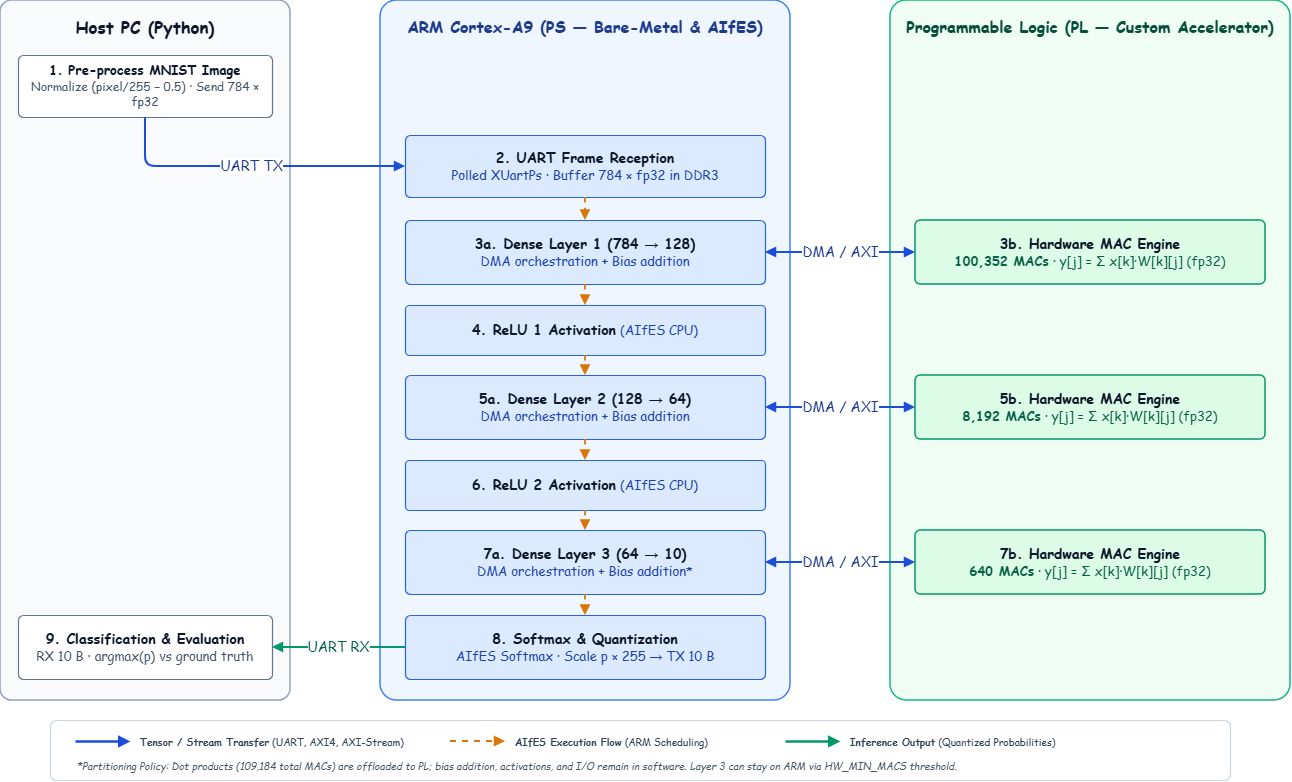

The diagram above was exported from draw.io. Its source (the exported page's mxGraphModel, read from the mxfile embedded in the PNG):
<mxGraphModel dx="1828" dy="823" grid="1" gridSize="10" guides="1" tooltips="1" connect="1" arrows="1" fold="1" page="1" pageScale="1" pageWidth="1380" pageHeight="960" math="0" shadow="0">
  <root>
    <mxCell id="0" />
    <mxCell id="1" parent="0" />
    <mxCell id="dRVuXVE38rPIc7ieUGae-45" parent="1" style="rounded=1;arcSize=4;whiteSpace=wrap;html=1;fontFamily=Comic Sans MS;fontSize=17;fontColor=#0F172A;fillColor=#F8FAFC;strokeColor=#94A3B8;strokeWidth=1.5;verticalAlign=top;align=center;spacingTop=10;" value="&lt;b&gt;Host PC (Python)&lt;/b&gt;" vertex="1">
      <mxGeometry height="700" width="290" x="110.00123356515121" y="89.99550724637697" as="geometry" />
    </mxCell>
    <mxCell id="dRVuXVE38rPIc7ieUGae-46" parent="1" style="rounded=1;arcSize=4;whiteSpace=wrap;html=1;fontFamily=Comic Sans MS;fontSize=16;fontColor=#1E3A8A;fillColor=#EFF6FF;strokeColor=#3B82F6;strokeWidth=1.5;verticalAlign=top;align=center;spacingTop=10;" value="&lt;b&gt;ARM Cortex-A9 (PS — Bare-Metal &amp;amp; AIfES)&lt;/b&gt;" vertex="1">
      <mxGeometry height="700" width="410" x="490.0012335651512" y="89.99550724637697" as="geometry" />
    </mxCell>
    <mxCell id="dRVuXVE38rPIc7ieUGae-47" parent="1" style="rounded=1;arcSize=4;whiteSpace=wrap;html=1;fontFamily=Comic Sans MS;fontSize=16;fontColor=#064E3B;fillColor=#F0FDF4;strokeColor=#10B981;strokeWidth=1.5;verticalAlign=top;align=center;spacingTop=10;" value="&lt;b&gt;Programmable Logic (PL — Custom Accelerator)&lt;/b&gt;" vertex="1">
      <mxGeometry height="700" width="400" x="1000.0012335651512" y="89.99550724637697" as="geometry" />
    </mxCell>
    <mxCell id="dRVuXVE38rPIc7ieUGae-48" parent="1" style="rounded=1;arcSize=8;whiteSpace=wrap;html=1;fontFamily=Comic Sans MS;fontSize=13;fontColor=#0F172A;fillColor=#FFFFFF;strokeColor=#64748B;strokeWidth=1.2;" value="&lt;b&gt;1. Pre-process MNIST Image&lt;/b&gt;&lt;br&gt;&lt;font style=&quot;font-size: 12px; color: rgb(71, 85, 105);&quot;&gt;Normalize (pixel/255 − 0.5) · Send 784 × fp32&lt;/font&gt;" vertex="1">
      <mxGeometry height="62" width="254" x="128.0012335651512" y="144.99550724637697" as="geometry" />
    </mxCell>
    <mxCell id="dRVuXVE38rPIc7ieUGae-49" parent="1" style="rounded=1;arcSize=8;whiteSpace=wrap;html=1;fontFamily=Comic Sans MS;fontSize=14;fontColor=#0F172A;fillColor=#DBEAFE;strokeColor=#2563EB;strokeWidth=1.2;" value="&lt;b&gt;2. UART Frame Reception&lt;/b&gt;&lt;br&gt;&lt;font style=&quot;font-size: 13px; color: rgb(30, 64, 175);&quot;&gt;Polled XUartPs · Buffer 784 × fp32 in DDR3&lt;/font&gt;" vertex="1">
      <mxGeometry height="62" width="360" x="515.0012335651512" y="224.99550724637697" as="geometry" />
    </mxCell>
    <mxCell id="dRVuXVE38rPIc7ieUGae-50" parent="1" style="rounded=1;arcSize=8;whiteSpace=wrap;html=1;fontFamily=Comic Sans MS;fontSize=14;fontColor=#0F172A;fillColor=#DBEAFE;strokeColor=#2563EB;strokeWidth=1.2;" value="&lt;b&gt;3a. Dense Layer 1 (784 → 128)&lt;/b&gt;&lt;br&gt;&lt;font style=&quot;font-size: 13px; color: rgb(30, 64, 175);&quot;&gt;DMA orchestration + Bias addition&lt;/font&gt;" vertex="1">
      <mxGeometry height="64" width="360" x="515.0012335651512" y="309.995507246377" as="geometry" />
    </mxCell>
    <mxCell id="dRVuXVE38rPIc7ieUGae-51" parent="1" style="rounded=1;arcSize=8;whiteSpace=wrap;html=1;fontFamily=Comic Sans MS;fontSize=14;fontColor=#0F172A;fillColor=#DCFCE7;strokeColor=#059669;strokeWidth=1.5;" value="&lt;b&gt;3b. Hardware MAC Engine&lt;/b&gt;&lt;br&gt;&lt;font style=&quot;font-size: 13px; color: rgb(6, 95, 70);&quot;&gt;&lt;b&gt;100,352 MACs&lt;/b&gt; · y[j] = Σ x[k]·W[k][j] (fp32)&lt;/font&gt;" vertex="1">
      <mxGeometry height="64" width="350" x="1025.0012335651513" y="309.995507246377" as="geometry" />
    </mxCell>
    <mxCell id="dRVuXVE38rPIc7ieUGae-52" parent="1" style="rounded=1;arcSize=8;whiteSpace=wrap;html=1;fontFamily=Comic Sans MS;fontSize=14;fontColor=#0F172A;fillColor=#DBEAFE;strokeColor=#2563EB;strokeWidth=1.2;" value="&lt;b&gt;4. ReLU 1 Activation&lt;/b&gt; &lt;font style=&quot;font-size: 13px; color: rgb(30, 64, 175);&quot;&gt;(AIfES CPU)&lt;/font&gt;" vertex="1">
      <mxGeometry height="50" width="360" x="515.0012335651512" y="394.995507246377" as="geometry" />
    </mxCell>
    <mxCell id="dRVuXVE38rPIc7ieUGae-53" parent="1" style="rounded=1;arcSize=8;whiteSpace=wrap;html=1;fontFamily=Comic Sans MS;fontSize=14;fontColor=#0F172A;fillColor=#DBEAFE;strokeColor=#2563EB;strokeWidth=1.2;" value="&lt;b&gt;5a. Dense Layer 2 (128 → 64)&lt;/b&gt;&lt;br&gt;&lt;font style=&quot;font-size: 13px; color: rgb(30, 64, 175);&quot;&gt;DMA orchestration + Bias addition&lt;/font&gt;" vertex="1">
      <mxGeometry height="64" width="360" x="515.0012335651512" y="464.995507246377" as="geometry" />
    </mxCell>
    <mxCell id="dRVuXVE38rPIc7ieUGae-54" parent="1" style="rounded=1;arcSize=8;whiteSpace=wrap;html=1;fontFamily=Comic Sans MS;fontSize=14;fontColor=#0F172A;fillColor=#DCFCE7;strokeColor=#059669;strokeWidth=1.5;" value="&lt;b&gt;5b. Hardware MAC Engine&lt;/b&gt;&lt;br&gt;&lt;font style=&quot;font-size: 13px; color: rgb(6, 95, 70);&quot;&gt;&lt;b&gt;8,192 MACs&lt;/b&gt; · y[j] = Σ x[k]·W[k][j] (fp32)&lt;/font&gt;" vertex="1">
      <mxGeometry height="64" width="350" x="1025.0012335651513" y="464.995507246377" as="geometry" />
    </mxCell>
    <mxCell id="dRVuXVE38rPIc7ieUGae-55" parent="1" style="rounded=1;arcSize=8;whiteSpace=wrap;html=1;fontFamily=Comic Sans MS;fontSize=14;fontColor=#0F172A;fillColor=#DBEAFE;strokeColor=#2563EB;strokeWidth=1.2;" value="&lt;b&gt;6. ReLU 2 Activation&lt;/b&gt; &lt;font style=&quot;font-size: 13px; color: rgb(30, 64, 175);&quot;&gt;(AIfES CPU)&lt;/font&gt;" vertex="1">
      <mxGeometry height="50" width="360" x="515.0012335651512" y="549.995507246377" as="geometry" />
    </mxCell>
    <mxCell id="dRVuXVE38rPIc7ieUGae-56" parent="1" style="rounded=1;arcSize=8;whiteSpace=wrap;html=1;fontFamily=Comic Sans MS;fontSize=14;fontColor=#0F172A;fillColor=#DBEAFE;strokeColor=#2563EB;strokeWidth=1.2;" value="&lt;b&gt;7a. Dense Layer 3 (64 → 10)&lt;/b&gt;&lt;br&gt;&lt;font style=&quot;font-size: 13px; color: rgb(30, 64, 175);&quot;&gt;DMA orchestration + Bias addition*&lt;/font&gt;" vertex="1">
      <mxGeometry height="64" width="360" x="515.0012335651512" y="619.995507246377" as="geometry" />
    </mxCell>
    <mxCell id="dRVuXVE38rPIc7ieUGae-57" parent="1" style="rounded=1;arcSize=8;whiteSpace=wrap;html=1;fontFamily=Comic Sans MS;fontSize=14;fontColor=#0F172A;fillColor=#DCFCE7;strokeColor=#059669;strokeWidth=1.5;" value="&lt;b&gt;7b. Hardware MAC Engine&lt;/b&gt;&lt;br&gt;&lt;font style=&quot;font-size: 13px; color: rgb(6, 95, 70);&quot;&gt;&lt;b&gt;640 MACs&lt;/b&gt; · y[j] = Σ x[k]·W[k][j] (fp32)&lt;/font&gt;" vertex="1">
      <mxGeometry height="64" width="350" x="1025.0012335651513" y="619.995507246377" as="geometry" />
    </mxCell>
    <mxCell id="dRVuXVE38rPIc7ieUGae-58" parent="1" style="rounded=1;arcSize=8;whiteSpace=wrap;html=1;fontFamily=Comic Sans MS;fontSize=14;fontColor=#0F172A;fillColor=#DBEAFE;strokeColor=#2563EB;strokeWidth=1.2;" value="&lt;b&gt;8. Softmax &amp;amp; Quantization&lt;/b&gt;&lt;br&gt;&lt;font style=&quot;font-size: 13px; color: rgb(30, 64, 175);&quot;&gt;AIfES Softmax · Scale p × 255 → TX 10 B&lt;/font&gt;" vertex="1">
      <mxGeometry height="64" width="360" x="515.0012335651512" y="704.995507246377" as="geometry" />
    </mxCell>
    <mxCell id="dRVuXVE38rPIc7ieUGae-59" parent="1" style="rounded=1;arcSize=8;whiteSpace=wrap;html=1;fontFamily=Comic Sans MS;fontSize=14;fontColor=#0F172A;fillColor=#FFFFFF;strokeColor=#64748B;strokeWidth=1.2;" value="&lt;b&gt;9. Classification &amp;amp; Evaluation&lt;/b&gt;&lt;br&gt;&lt;font style=&quot;font-size: 13px; color: rgb(71, 85, 105);&quot;&gt;RX 10 B · argmax(p) vs ground truth&lt;/font&gt;" vertex="1">
      <mxGeometry height="64" width="254" x="128.0012335651512" y="704.995507246377" as="geometry" />
    </mxCell>
    <mxCell id="dRVuXVE38rPIc7ieUGae-60" edge="1" parent="1" source="dRVuXVE38rPIc7ieUGae-48" style="edgeStyle=orthogonalEdgeStyle;rounded=1;orthogonalLoop=1;jettySize=auto;html=1;exitX=0.5;exitY=1;entryX=0;entryY=0.5;endArrow=block;endFill=1;strokeColor=#1D4ED8;strokeWidth=2;fontFamily=Comic Sans MS;fontSize=14;fontColor=#1E3A8A;labelBackgroundColor=#FFFFFF;" target="dRVuXVE38rPIc7ieUGae-49" value="UART TX">
      <mxGeometry relative="1" as="geometry" />
    </mxCell>
    <mxCell id="dRVuXVE38rPIc7ieUGae-61" edge="1" parent="1" source="dRVuXVE38rPIc7ieUGae-49" style="edgeStyle=orthogonalEdgeStyle;rounded=1;orthogonalLoop=1;jettySize=auto;html=1;exitX=0.5;exitY=1;entryX=0.5;entryY=0;endArrow=block;endFill=1;strokeColor=#D97706;strokeWidth=1.8;dashed=1;fontFamily=Comic Sans MS;fontSize=14;" target="dRVuXVE38rPIc7ieUGae-50" value="">
      <mxGeometry relative="1" as="geometry" />
    </mxCell>
    <mxCell id="dRVuXVE38rPIc7ieUGae-62" edge="1" parent="1" source="dRVuXVE38rPIc7ieUGae-50" style="edgeStyle=orthogonalEdgeStyle;rounded=1;orthogonalLoop=1;jettySize=auto;html=1;exitX=0.5;exitY=1;entryX=0.5;entryY=0;endArrow=block;endFill=1;strokeColor=#D97706;strokeWidth=1.8;dashed=1;fontFamily=Comic Sans MS;fontSize=14;" target="dRVuXVE38rPIc7ieUGae-52" value="">
      <mxGeometry relative="1" as="geometry" />
    </mxCell>
    <mxCell id="dRVuXVE38rPIc7ieUGae-63" edge="1" parent="1" source="dRVuXVE38rPIc7ieUGae-52" style="edgeStyle=orthogonalEdgeStyle;rounded=1;orthogonalLoop=1;jettySize=auto;html=1;exitX=0.5;exitY=1;entryX=0.5;entryY=0;endArrow=block;endFill=1;strokeColor=#D97706;strokeWidth=1.8;dashed=1;fontFamily=Comic Sans MS;fontSize=14;" target="dRVuXVE38rPIc7ieUGae-53" value="">
      <mxGeometry relative="1" as="geometry" />
    </mxCell>
    <mxCell id="dRVuXVE38rPIc7ieUGae-64" edge="1" parent="1" source="dRVuXVE38rPIc7ieUGae-53" style="edgeStyle=orthogonalEdgeStyle;rounded=1;orthogonalLoop=1;jettySize=auto;html=1;exitX=0.5;exitY=1;entryX=0.5;entryY=0;endArrow=block;endFill=1;strokeColor=#D97706;strokeWidth=1.8;dashed=1;fontFamily=Comic Sans MS;fontSize=14;" target="dRVuXVE38rPIc7ieUGae-55" value="">
      <mxGeometry relative="1" as="geometry" />
    </mxCell>
    <mxCell id="dRVuXVE38rPIc7ieUGae-65" edge="1" parent="1" source="dRVuXVE38rPIc7ieUGae-55" style="edgeStyle=orthogonalEdgeStyle;rounded=1;orthogonalLoop=1;jettySize=auto;html=1;exitX=0.5;exitY=1;entryX=0.5;entryY=0;endArrow=block;endFill=1;strokeColor=#D97706;strokeWidth=1.8;dashed=1;fontFamily=Comic Sans MS;fontSize=14;" target="dRVuXVE38rPIc7ieUGae-56" value="">
      <mxGeometry relative="1" as="geometry" />
    </mxCell>
    <mxCell id="dRVuXVE38rPIc7ieUGae-66" edge="1" parent="1" source="dRVuXVE38rPIc7ieUGae-56" style="edgeStyle=orthogonalEdgeStyle;rounded=1;orthogonalLoop=1;jettySize=auto;html=1;exitX=0.5;exitY=1;entryX=0.5;entryY=0;endArrow=block;endFill=1;strokeColor=#D97706;strokeWidth=1.8;dashed=1;fontFamily=Comic Sans MS;fontSize=14;" target="dRVuXVE38rPIc7ieUGae-58" value="">
      <mxGeometry relative="1" as="geometry" />
    </mxCell>
    <mxCell id="dRVuXVE38rPIc7ieUGae-67" edge="1" parent="1" source="dRVuXVE38rPIc7ieUGae-50" style="edgeStyle=orthogonalEdgeStyle;rounded=1;orthogonalLoop=1;jettySize=auto;html=1;exitX=1;exitY=0.5;entryX=0;entryY=0.5;startArrow=block;startFill=1;endArrow=block;endFill=1;strokeColor=#1D4ED8;strokeWidth=2;fontFamily=Comic Sans MS;fontSize=14;fontColor=#1E3A8A;labelBackgroundColor=#FFFFFF;" target="dRVuXVE38rPIc7ieUGae-51" value="DMA / AXI">
      <mxGeometry relative="1" as="geometry" />
    </mxCell>
    <mxCell id="dRVuXVE38rPIc7ieUGae-68" edge="1" parent="1" source="dRVuXVE38rPIc7ieUGae-53" style="edgeStyle=orthogonalEdgeStyle;rounded=1;orthogonalLoop=1;jettySize=auto;html=1;exitX=1;exitY=0.5;entryX=0;entryY=0.5;startArrow=block;startFill=1;endArrow=block;endFill=1;strokeColor=#1D4ED8;strokeWidth=2;fontFamily=Comic Sans MS;fontSize=14;fontColor=#1E3A8A;labelBackgroundColor=#FFFFFF;" target="dRVuXVE38rPIc7ieUGae-54" value="DMA / AXI">
      <mxGeometry relative="1" as="geometry" />
    </mxCell>
    <mxCell id="dRVuXVE38rPIc7ieUGae-69" edge="1" parent="1" source="dRVuXVE38rPIc7ieUGae-56" style="edgeStyle=orthogonalEdgeStyle;rounded=1;orthogonalLoop=1;jettySize=auto;html=1;exitX=1;exitY=0.5;entryX=0;entryY=0.5;startArrow=block;startFill=1;endArrow=block;endFill=1;strokeColor=#1D4ED8;strokeWidth=2;fontFamily=Comic Sans MS;fontSize=14;fontColor=#1E3A8A;labelBackgroundColor=#FFFFFF;" target="dRVuXVE38rPIc7ieUGae-57" value="DMA / AXI">
      <mxGeometry relative="1" as="geometry" />
    </mxCell>
    <mxCell id="dRVuXVE38rPIc7ieUGae-70" edge="1" parent="1" source="dRVuXVE38rPIc7ieUGae-58" style="edgeStyle=orthogonalEdgeStyle;rounded=1;orthogonalLoop=1;jettySize=auto;html=1;exitX=0;exitY=0.5;entryX=1;entryY=0.5;endArrow=block;endFill=1;strokeColor=#059669;strokeWidth=2;fontFamily=Comic Sans MS;fontSize=14;fontColor=#065F46;labelBackgroundColor=#FFFFFF;" target="dRVuXVE38rPIc7ieUGae-59" value="UART RX">
      <mxGeometry relative="1" as="geometry" />
    </mxCell>
    <mxCell id="dRVuXVE38rPIc7ieUGae-71" parent="1" style="rounded=1;arcSize=10;whiteSpace=wrap;html=1;fillColor=#FFFFFF;strokeColor=#CBD5E1;strokeWidth=1.2;fontFamily=Comic Sans MS;" value="" vertex="1">
      <mxGeometry height="60" width="1180" x="160.0012335651512" y="809.995507246377" as="geometry" />
    </mxCell>
    <mxCell id="dRVuXVE38rPIc7ieUGae-72" edge="1" parent="1" style="endArrow=block;endFill=1;strokeColor=#1D4ED8;strokeWidth=2.5;fontFamily=Comic Sans MS;" value="">
      <mxGeometry relative="1" as="geometry">
        <mxPoint x="185.0012335651512" y="830.995507246377" as="sourcePoint" />
        <mxPoint x="240.0012335651512" y="830.995507246377" as="targetPoint" />
      </mxGeometry>
    </mxCell>
    <mxCell id="dRVuXVE38rPIc7ieUGae-73" parent="1" style="text;html=1;align=left;verticalAlign=middle;fontFamily=Comic Sans MS;fontSize=10;fontColor=#334155;" value="&lt;b&gt;Tensor / Stream Transfer&lt;/b&gt; (UART, AXI4, AXI-Stream)" vertex="1">
      <mxGeometry height="24" width="290" x="248.0012335651512" y="818.995507246377" as="geometry" />
    </mxCell>
    <mxCell id="dRVuXVE38rPIc7ieUGae-74" edge="1" parent="1" style="endArrow=block;endFill=1;strokeColor=#D97706;strokeWidth=2;dashed=1;fontFamily=Comic Sans MS;" value="">
      <mxGeometry relative="1" as="geometry">
        <mxPoint x="560.0012335651512" y="830.995507246377" as="sourcePoint" />
        <mxPoint x="615.0012335651512" y="830.995507246377" as="targetPoint" />
      </mxGeometry>
    </mxCell>
    <mxCell id="dRVuXVE38rPIc7ieUGae-75" parent="1" style="text;html=1;align=left;verticalAlign=middle;fontFamily=Comic Sans MS;fontSize=10;fontColor=#334155;" value="&lt;b&gt;AIfES Execution Flow&lt;/b&gt; (ARM Scheduling)" vertex="1">
      <mxGeometry height="24" width="250" x="623.0012335651512" y="818.995507246377" as="geometry" />
    </mxCell>
    <mxCell id="dRVuXVE38rPIc7ieUGae-76" edge="1" parent="1" style="endArrow=block;endFill=1;strokeColor=#059669;strokeWidth=2.5;fontFamily=Comic Sans MS;" value="">
      <mxGeometry relative="1" as="geometry">
        <mxPoint x="895.0012335651512" y="830.995507246377" as="sourcePoint" />
        <mxPoint x="950.0012335651512" y="830.995507246377" as="targetPoint" />
      </mxGeometry>
    </mxCell>
    <mxCell id="dRVuXVE38rPIc7ieUGae-77" parent="1" style="text;html=1;align=left;verticalAlign=middle;fontFamily=Comic Sans MS;fontSize=10;fontColor=#334155;" value="&lt;b&gt;Inference Output&lt;/b&gt; (Quantized Probabilities)" vertex="1">
      <mxGeometry height="24" width="260" x="958.0012335651512" y="818.995507246377" as="geometry" />
    </mxCell>
    <mxCell id="dRVuXVE38rPIc7ieUGae-78" parent="1" style="text;html=1;align=left;verticalAlign=middle;fontFamily=Comic Sans MS;fontSize=10;fontColor=#475569;" value="&lt;i&gt;*Partitioning Policy: Dot products (109,184 total MACs) are offloaded to PL; bias addition, activations, and I/O remain in software. Layer 3 can stay on ARM via HW_MIN_MACS threshold.&lt;/i&gt;" vertex="1">
      <mxGeometry height="20" width="1120" x="185.0012335651512" y="844.995507246377" as="geometry" />
    </mxCell>
  </root>
</mxGraphModel>